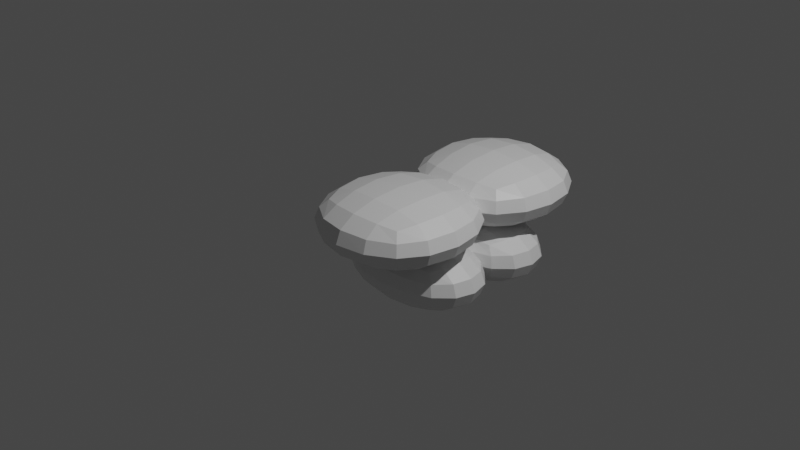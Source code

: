 # Source: perreirana.blend  (saved by Blender 2.93.20; exported with 4.5.12 LTS)
import bpy
from mathutils import Matrix  # noqa: F401  (used for matrix-valued properties, if any)

bpy.ops.wm.read_factory_settings(use_empty=True)
scene = bpy.context.scene
scene.name = 'Scene'

# ---- collections
col_collection = bpy.data.collections.new('Collection'); scene.collection.children.link(col_collection)

# ---- materials (node trees are filled in below, after node groups)
mat_material = bpy.data.materials.new('Material')
mat_material.alpha_threshold = 0.0
mat_material.use_transparent_shadow = False
mat_material.line_color = (0.0, 0.0, 0.0, 1.0)

# ---- material node trees
mat_material.use_nodes = True; mat_material.node_tree.nodes.clear()
_N = mat_material.node_tree.nodes; _L = mat_material.node_tree.links
n0 = _N.new('ShaderNodeOutputMaterial'); n0.name = 'Material Output'; n0.location = (300, 300)
n1 = _N.new('ShaderNodeBsdfPrincipled'); n1.name = 'Principled BSDF'; n1.location = (10, 300)
n1.distribution = 'GGX'
n1.subsurface_method = 'BURLEY'
n1.inputs[2].default_value = 0.4
n1.inputs[3].default_value = 1.45
n1.inputs[27].default_value = (0.0, 0.0, 0.0, 1.0)
n1.inputs[28].default_value = 1.0
_L.new(n1.outputs[0], n0.inputs[0])
n0.is_active_output = True

# ---- world
world_world = bpy.data.worlds.new('World'); scene.world = world_world
world_world.use_nodes = True; world_world.node_tree.nodes.clear()
_N = world_world.node_tree.nodes; _L = world_world.node_tree.links
n0 = _N.new('ShaderNodeOutputWorld'); n0.name = 'World Output'; n0.location = (300, 300)
n1 = _N.new('ShaderNodeBackground'); n1.name = 'Background'; n1.location = (10, 300)
n1.inputs[0].default_value = (0.05088, 0.05088, 0.05088, 1.0)
_L.new(n1.outputs[0], n0.inputs[0])
n0.is_active_output = True
world_world.color = (0.05088, 0.05088, 0.05088)
world_world.use_sun_shadow = False
world_world.sun_shadow_jitter_overblur = 0.0

# ---- cameras
cam_camera = bpy.data.cameras.new('Camera')
cam_camera.clip_end = 100.0
cam_camera.ortho_scale = 7.314

# ---- lights
light_light = bpy.data.lights.new('Light', 'POINT')
light_light.transmission_factor = 0.0
light_light.energy = 1000.0
light_light.shadow_soft_size = 0.1
light_light.shadow_maximum_resolution = 0.006
light_light.use_absolute_resolution = True

# ---- meshes
me_cube = bpy.data.meshes.new('Cube')
me_cube.from_pydata([(1.0, 1.0, 1.0), (1.0, 1.0, -1.0), (1.0, -1.0, 1.0), (1.0, -1.0, -1.0), (-1.0, 1.0, 1.0), (-1.0, 1.0, -1.0), (-1.0, -1.0, 1.0), (-1.0, -1.0, -1.0)], [], [(0, 4, 6, 2), (3, 2, 6, 7), (7, 6, 4, 5), (5, 1, 3, 7), (1, 0, 2, 3), (5, 4, 0, 1)])
_uv = me_cube.uv_layers.new(name='UVMap')
_uv.uv.foreach_set('vector', [0.625, 0.5, 0.875, 0.5, 0.875, 0.75, 0.625, 0.75, 0.375, 0.75, 0.625, 0.75, 0.625, 1.0, 0.375, 1.0, 0.375, 0.0, 0.625, 0.0, 0.625, 0.25, 0.375, 0.25, 0.125, 0.5, 0.375, 0.5, 0.375, 0.75, 0.125, 0.75, 0.375, 0.5, 0.625, 0.5, 0.625, 0.75, 0.375, 0.75, 0.375, 0.25, 0.625, 0.25, 0.625, 0.5, 0.375, 0.5])
me_cube.materials.append(mat_material)
me_cube.use_remesh_preserve_volume = False
me_cube.use_remesh_preserve_attributes = False
me_cube.use_mirror_vertex_groups = False
me_cube.update()
me_cube_001 = bpy.data.meshes.new('Cube.001')
me_cube_001.from_pydata([(1.0, 1.0, 1.0), (1.0, 1.0, -1.0), (1.0, -1.0, 1.0), (1.0, -1.0, -1.0), (-1.0, 1.0, 1.0), (-1.0, 1.0, -1.0), (-1.0, -1.0, 1.0), (-1.0, -1.0, -1.0)], [], [(0, 4, 6, 2), (3, 2, 6, 7), (7, 6, 4, 5), (5, 1, 3, 7), (1, 0, 2, 3), (5, 4, 0, 1)])
_uv = me_cube_001.uv_layers.new(name='UVMap')
_uv.uv.foreach_set('vector', [0.625, 0.5, 0.875, 0.5, 0.875, 0.75, 0.625, 0.75, 0.375, 0.75, 0.625, 0.75, 0.625, 1.0, 0.375, 1.0, 0.375, 0.0, 0.625, 0.0, 0.625, 0.25, 0.375, 0.25, 0.125, 0.5, 0.375, 0.5, 0.375, 0.75, 0.125, 0.75, 0.375, 0.5, 0.625, 0.5, 0.625, 0.75, 0.375, 0.75, 0.375, 0.25, 0.625, 0.25, 0.625, 0.5, 0.375, 0.5])
me_cube_001.materials.append(mat_material)
me_cube_001.use_remesh_preserve_volume = False
me_cube_001.use_remesh_preserve_attributes = False
me_cube_001.use_mirror_vertex_groups = False
me_cube_001.update()
me_cube_002 = bpy.data.meshes.new('Cube.002')
me_cube_002.from_pydata([(1.0, 1.0, 1.0), (1.0, 1.0, -1.0), (1.0, -1.0, 1.0), (1.0, -1.0, -1.0), (-1.0, 1.0, 1.0), (-1.0, 1.0, -1.0), (-1.0, -1.0, 1.0), (-1.0, -1.0, -1.0)], [], [(0, 4, 6, 2), (3, 2, 6, 7), (7, 6, 4, 5), (5, 1, 3, 7), (1, 0, 2, 3), (5, 4, 0, 1)])
_uv = me_cube_002.uv_layers.new(name='UVMap')
_uv.uv.foreach_set('vector', [0.625, 0.5, 0.875, 0.5, 0.875, 0.75, 0.625, 0.75, 0.375, 0.75, 0.625, 0.75, 0.625, 1.0, 0.375, 1.0, 0.375, 0.0, 0.625, 0.0, 0.625, 0.25, 0.375, 0.25, 0.125, 0.5, 0.375, 0.5, 0.375, 0.75, 0.125, 0.75, 0.375, 0.5, 0.625, 0.5, 0.625, 0.75, 0.375, 0.75, 0.375, 0.25, 0.625, 0.25, 0.625, 0.5, 0.375, 0.5])
me_cube_002.materials.append(mat_material)
me_cube_002.use_remesh_preserve_volume = False
me_cube_002.use_remesh_preserve_attributes = False
me_cube_002.use_mirror_vertex_groups = False
me_cube_002.update()
me_cube_003 = bpy.data.meshes.new('Cube.003')
me_cube_003.from_pydata([(1.0, 1.0, 1.0), (1.0, 1.0, -1.0), (1.0, -1.0, 1.0), (1.0, -1.0, -1.0), (-1.0, 1.0, 1.0), (-1.0, 1.0, -1.0), (-1.0, -1.0, 1.0), (-1.0, -1.0, -1.0)], [], [(0, 4, 6, 2), (3, 2, 6, 7), (7, 6, 4, 5), (5, 1, 3, 7), (1, 0, 2, 3), (5, 4, 0, 1)])
_uv = me_cube_003.uv_layers.new(name='UVMap')
_uv.uv.foreach_set('vector', [0.625, 0.5, 0.875, 0.5, 0.875, 0.75, 0.625, 0.75, 0.375, 0.75, 0.625, 0.75, 0.625, 1.0, 0.375, 1.0, 0.375, 0.0, 0.625, 0.0, 0.625, 0.25, 0.375, 0.25, 0.125, 0.5, 0.375, 0.5, 0.375, 0.75, 0.125, 0.75, 0.375, 0.5, 0.625, 0.5, 0.625, 0.75, 0.375, 0.75, 0.375, 0.25, 0.625, 0.25, 0.625, 0.5, 0.375, 0.5])
me_cube_003.materials.append(mat_material)
me_cube_003.use_remesh_preserve_volume = False
me_cube_003.use_remesh_preserve_attributes = False
me_cube_003.use_mirror_vertex_groups = False
me_cube_003.update()

# ---- objects
ob_cube = bpy.data.objects.new('Cube', me_cube)
ob_light = bpy.data.objects.new('Light', light_light)
ob_camera = bpy.data.objects.new('Camera', cam_camera)
ob_cube_001 = bpy.data.objects.new('Cube.001', me_cube_001)
ob_cube_002 = bpy.data.objects.new('Cube.002', me_cube_002)
ob_cube_003 = bpy.data.objects.new('Cube.003', me_cube_003)

# ---- transforms, parenting, visibility, modifiers, constraints
ob_cube.location = (0.0, 0.0, 0.0)
ob_cube.scale = (1.0, 1.0, 0.4238)
ob_cube.lock_rotations_4d = False
ob_cube.empty_display_type = 'ARROWS'
ob_cube.lineart.crease_threshold = 0.0
_m = ob_cube.modifiers.new('Subdivision', 'SUBSURF')
_m.levels = 2
ob_light.location = (4.076, 1.005, 5.904)
ob_light.rotation_euler = (0.6503, 0.05522, 1.866)
ob_light.lock_rotations_4d = False
ob_light.empty_display_type = 'ARROWS'
ob_light.color = (0.0, 0.0, 0.0, 0.0)
ob_light.lineart.crease_threshold = 0.0
ob_camera.location = (7.359, -6.926, 4.958)
ob_camera.rotation_euler = (1.109, 0.0, 0.8149)
ob_camera.lock_rotations_4d = False
ob_camera.empty_display_type = 'ARROWS'
ob_camera.color = (0.0, 0.0, 0.0, 0.0)
ob_camera.display_type = 'WIRE'
ob_camera.lineart.crease_threshold = 0.0
ob_cube_001.location = (0.0, 1.391, 0.0)
ob_cube_001.scale = (1.0, 1.0, 0.4238)
ob_cube_001.lock_rotations_4d = False
ob_cube_001.empty_display_type = 'ARROWS'
ob_cube_001.lineart.crease_threshold = 0.0
_m = ob_cube_001.modifiers.new('Subdivision', 'SUBSURF')
_m.levels = 2
ob_cube_002.location = (0.0, 0.2529, -0.618)
ob_cube_002.scale = (1.0, 0.6363, 0.4238)
ob_cube_002.lock_rotations_4d = False
ob_cube_002.empty_display_type = 'ARROWS'
ob_cube_002.lineart.crease_threshold = 0.0
_m = ob_cube_002.modifiers.new('Subdivision', 'SUBSURF')
_m.levels = 2
ob_cube_003.location = (0.0, 1.138, -0.618)
ob_cube_003.scale = (1.0, 0.6363, 0.4238)
ob_cube_003.lock_rotations_4d = False
ob_cube_003.empty_display_type = 'ARROWS'
ob_cube_003.lineart.crease_threshold = 0.0
_m = ob_cube_003.modifiers.new('Subdivision', 'SUBSURF')
_m.levels = 2

# ---- collection membership
col_collection.objects.link(ob_cube)
col_collection.objects.link(ob_light)
col_collection.objects.link(ob_camera)
col_collection.objects.link(ob_cube_001)
col_collection.objects.link(ob_cube_002)
col_collection.objects.link(ob_cube_003)

# ---- scene / render settings (as saved in the file)
scene.camera = ob_camera
scene.frame_start = 1; scene.frame_end = 250; scene.frame_set(1)
scene.render.engine = 'BLENDER_EEVEE_NEXT'
scene.cycles.use_denoising = False
scene.cycles.samples = 128
scene.cycles.sampling_pattern = 'TABULATED_SOBOL'
scene.cycles.use_adaptive_sampling = False
scene.cycles.use_light_tree = False
scene.view_settings.view_transform = 'Filmic'
bpy.context.view_layer.update()
